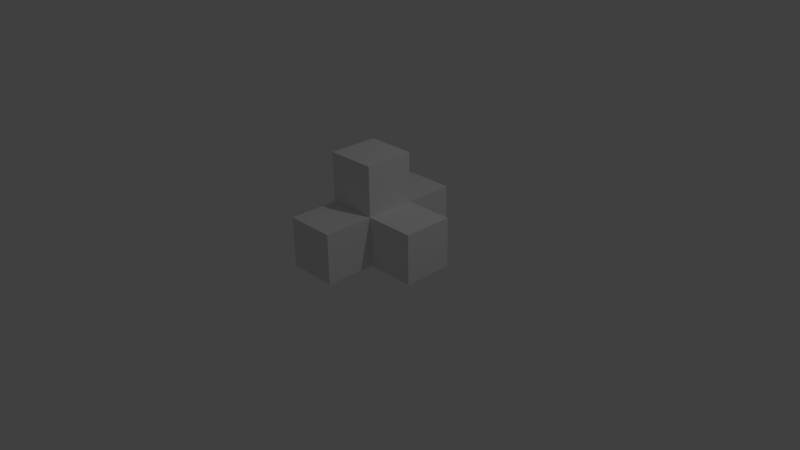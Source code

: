 # Source: tshape.blend  (saved by Blender 2.71.0; exported with 4.5.12 LTS)
import bpy
from mathutils import Matrix  # noqa: F401  (used for matrix-valued properties, if any)

bpy.ops.wm.read_factory_settings(use_empty=True)
scene = bpy.context.scene
scene.name = 'Scene'

# ---- collections
col_collection_1 = bpy.data.collections.new('Collection 1'); scene.collection.children.link(col_collection_1)

# ---- world
world_world = bpy.data.worlds.new('World'); scene.world = world_world
world_world.color = (0.05088, 0.05088, 0.05088)
world_world.use_sun_shadow = False
world_world.sun_shadow_jitter_overblur = 0.0
world_world.cycles.sampling_method = 'MANUAL'
world_world.cycles.sample_map_resolution = 256

# ---- cameras
cam_camera = bpy.data.cameras.new('Camera')
cam_camera.clip_end = 100.0
cam_camera.lens = 35.0
cam_camera.sensor_width = 32.0
cam_camera.sensor_height = 18.0
cam_camera.ortho_scale = 7.314
cam_camera.dof.focus_distance = 0.0
cam_camera.dof.aperture_fstop = 128.0

# ---- lights
light_lamp = bpy.data.lights.new('Lamp', 'POINT')
light_lamp.transmission_factor = 0.0
light_lamp.cutoff_distance = 30.0
light_lamp.energy = 100.0
light_lamp.shadow_buffer_clip_start = 1.001
light_lamp.shadow_soft_size = 0.1
light_lamp.shadow_maximum_resolution = 0.006
light_lamp.use_absolute_resolution = True
light_lamp.cycles.use_multiple_importance_sampling = False

# ---- meshes
me_cube_001 = bpy.data.meshes.new('Cube.001')
me_cube_001.from_pydata([(-1.0, -1.0, -1.0), (-1.0, 1.0, -1.0), (1.0, 1.0, -1.0), (1.0, -1.0, -1.0), (-1.0, -1.0, 1.0), (-1.0, 1.0, 1.0), (1.0, 1.0, 1.0), (1.0, -1.0, 1.0), (-1.0, -3.0, -1.0), (1.0, -3.0, -1.0), (-1.0, -3.0, 1.0), (1.0, -3.0, 1.0), (-1.0, 3.0, -1.0), (1.0, 3.0, -1.0), (-1.0, 3.0, 1.0), (1.0, 3.0, 1.0), (-1.0, -1.0, 3.0), (-1.0, 1.0, 3.0), (1.0, 1.0, 3.0), (1.0, -1.0, 3.0), (3.0, 1.0, -1.0), (3.0, -1.0, -1.0), (3.0, 1.0, 1.0), (3.0, -1.0, 1.0)], [], [(4, 5, 1, 0), (2, 1, 12, 13), (3, 2, 20, 21), (0, 3, 9, 8), (0, 1, 2, 3), (4, 7, 19, 16), (11, 10, 8, 9), (7, 4, 10, 11), (3, 7, 11, 9), (4, 0, 8, 10), (14, 15, 13, 12), (6, 2, 13, 15), (5, 6, 15, 14), (1, 5, 14, 12), (19, 18, 17, 16), (7, 6, 18, 19), (6, 5, 17, 18), (5, 4, 16, 17), (22, 23, 21, 20), (7, 3, 21, 23), (6, 7, 23, 22), (2, 6, 22, 20)])
me_cube_001.use_remesh_preserve_volume = False
me_cube_001.use_remesh_preserve_attributes = False
me_cube_001.use_mirror_vertex_groups = False
me_cube_001.update()

# ---- objects
ob_cube = bpy.data.objects.new('Cube', me_cube_001)
ob_lamp = bpy.data.objects.new('Lamp', light_lamp)
ob_camera = bpy.data.objects.new('Camera', cam_camera)

# ---- transforms, parenting, visibility, modifiers, constraints
ob_cube.location = (0.0, 0.0, 0.4185)
ob_cube.scale = (0.33, 0.33, 0.33)
ob_cube.lineart.crease_threshold = 0.0
ob_lamp.location = (4.076, 1.005, 5.904)
ob_lamp.rotation_euler = (0.6503, 0.05522, 1.866)
ob_lamp.lock_rotations_4d = False
ob_lamp.empty_display_type = 'ARROWS'
ob_lamp.color = (0.0, 0.0, 0.0, 0.0)
ob_lamp.lineart.crease_threshold = 0.0
ob_camera.location = (7.481, -6.508, 5.344)
ob_camera.rotation_euler = (1.109, 0.01082, 0.8149)
ob_camera.lock_rotations_4d = False
ob_camera.empty_display_type = 'ARROWS'
ob_camera.color = (0.0, 0.0, 0.0, 0.0)
ob_camera.display_type = 'WIRE'
ob_camera.lineart.crease_threshold = 0.0

# ---- collection membership
col_collection_1.objects.link(ob_cube)
col_collection_1.objects.link(ob_lamp)
col_collection_1.objects.link(ob_camera)

# ---- scene / render settings (as saved in the file)
scene.camera = ob_camera
scene.frame_start = 1; scene.frame_end = 250; scene.frame_set(0)
scene.render.engine = 'BLENDER_EEVEE_NEXT'
scene.render.resolution_percentage = 50
scene.render.dither_intensity = 0.0
scene.cycles.use_denoising = False
scene.cycles.samples = 10
scene.cycles.sampling_pattern = 'TABULATED_SOBOL'
scene.cycles.light_sampling_threshold = 0.0
scene.cycles.use_adaptive_sampling = False
scene.cycles.use_light_tree = False
scene.cycles.blur_glossy = 0.0
scene.cycles.volume_bounces = 1
scene.cycles.pixel_filter_type = 'GAUSSIAN'
scene.cycles.sample_clamp_indirect = 0.0
scene.view_settings.view_transform = 'Standard'
bpy.context.view_layer.update()
